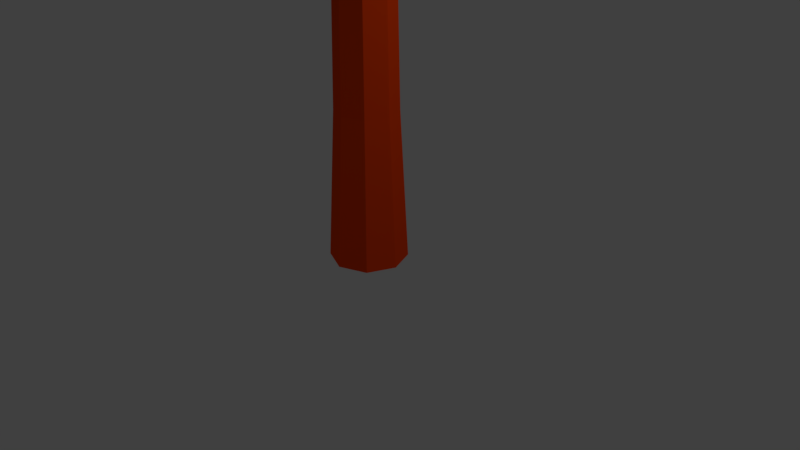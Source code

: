 # Source: tree_1.blend  (saved by Blender 2.79.0; exported with 4.5.12 LTS)
import bpy
from mathutils import Matrix  # noqa: F401  (used for matrix-valued properties, if any)

bpy.ops.wm.read_factory_settings(use_empty=True)
scene = bpy.context.scene
scene.name = 'Scene'

# ---- collections
col_collection_1 = bpy.data.collections.new('Collection 1'); scene.collection.children.link(col_collection_1)

# ---- materials (node trees are filled in below, after node groups)
mat_tree_2 = bpy.data.materials.new('tree 2')
mat_tree_2.alpha_threshold = 0.0
mat_tree_2.use_transparent_shadow = False
mat_tree_2.diffuse_color = (0.004777, 1.0, 0.008023, 1.0)
mat_tree_2.specular_color = (0.004908, 1.0, 0.008004)
mat_tree_2.roughness = 0.5
mat_tree_1 = bpy.data.materials.new('tree 1')
mat_tree_1.alpha_threshold = 0.0
mat_tree_1.use_transparent_shadow = False
mat_tree_1.diffuse_color = (1.0, 0.06301, 0.002428, 1.0)
mat_tree_1.specular_color = (1.0, 0.06266, 0.002546)
mat_tree_1.roughness = 0.5

# ---- material node trees

# ---- world
world_world = bpy.data.worlds.new('World'); scene.world = world_world
world_world.color = (0.05088, 0.05088, 0.05088)
world_world.use_sun_shadow = False
world_world.sun_shadow_jitter_overblur = 0.0
world_world.cycles.sampling_method = 'MANUAL'

# ---- cameras
cam_camera = bpy.data.cameras.new('Camera')
cam_camera.clip_end = 100.0
cam_camera.lens = 35.0
cam_camera.sensor_width = 32.0
cam_camera.sensor_height = 18.0
cam_camera.ortho_scale = 7.314
cam_camera.dof.focus_distance = 0.0
cam_camera.dof.aperture_fstop = 128.0

# ---- lights
light_lamp = bpy.data.lights.new('Lamp', 'POINT')
light_lamp.transmission_factor = 0.0
light_lamp.cutoff_distance = 30.0
light_lamp.energy = 100.0
light_lamp.shadow_buffer_clip_start = 1.001
light_lamp.shadow_soft_size = 0.1
light_lamp.shadow_maximum_resolution = 0.006
light_lamp.use_absolute_resolution = True

# ---- meshes
me_cylinder = bpy.data.meshes.new('Cylinder')
me_cylinder.from_pydata([(-0.6569, 2.17, 13.42), (-2.311, -0.07213, 13.3), (2.02, 1.3, 13.42), (1.954, -1.369, 13.64), (-0.6889, -2.333, 13.43), (-3.84, 0.05786, 11.23), (-1.164, 3.707, 11.36), (3.182, 2.15, 11.65), (3.102, -2.109, 11.58), (-1.123, -3.491, 11.43), (-3.134, 2.429, 9.969), (1.245, 3.557, 10.17), (3.888, 0.001884, 10.26), (1.237, -3.397, 10.16), (-3.028, -2.1, 9.818), (-2.033, 1.562, 8.104), (0.6577, 2.282, 8.391), (2.312, 0.004574, 8.391), (0.7162, -2.003, 8.168), (-1.961, -1.134, 8.168), (0.746, 1.805, 13.55), (-1.603, 1.155, 13.58), (-0.9848, 3.156, 12.59), (-3.308, 0.00181, 12.44), (-1.585, -1.346, 13.42), (2.14, -0.03857, 13.67), (2.779, 1.897, 12.67), (0.6717, -1.99, 13.77), (2.692, -1.837, 12.86), (-1.007, -3.146, 12.61), (-3.751, 1.35, 10.65), (-3.699, -1.158, 10.46), (0.04554, 3.906, 10.67), (-2.315, 3.318, 10.69), (3.786, 1.154, 11.05), (2.383, 3.001, 10.96), (2.301, -2.996, 10.88), (3.755, -1.103, 10.81), (-2.199, -3.011, 10.55), (0.05823, -3.655, 10.89), (-2.745, 2.129, 8.762), (1.041, 3.131, 9.099), (3.356, -0.03499, 9.121), (1.098, -2.893, 8.875), (-2.646, -1.699, 8.789), (-0.7589, 2.095, 8.079), (-2.18, 0.1852, 8.024), (1.579, 1.189, 8.366), (1.583, -1.074, 8.095), (-0.6719, -1.672, 8.088), (0.1058, -0.1493, 14.06), (-2.906, 2.21, 12.39), (1.199, 3.282, 12.33), (3.634, 0.07351, 12.52), (1.085, -3.28, 12.68), (-2.843, -2.164, 12.06), (-1.129, 3.541, 9.043), (2.945, 1.955, 9.56), (2.921, -1.979, 9.1), (-0.9931, -3.069, 9.115), (-3.619, 0.1576, 8.974), (-0.175, 0.1512, 7.789), (7.451e-09, 1.0, 0.0), (4.47e-09, 0.8, 3.881), (0.7071, 0.7071, 0.0), (0.5657, 0.5657, 3.881), (1.0, -5.116e-08, 0.0), (0.8, -3.944e-08, 3.881), (0.7071, -0.7071, 0.0), (0.5657, -0.5657, 3.881), (-7.997e-08, -1.0, 0.0), (-6.547e-08, -0.8, 3.881), (-0.7071, -0.7071, 0.0), (-0.5657, -0.5657, 3.881), (-1.0, 4.474e-09, 0.0), (-0.8, 5.07e-09, 3.881), (-0.7071, 0.7071, 0.0), (-0.5657, 0.5657, 3.881), (-3.576e-09, 0.72, 8.377), (0.5091, 0.5091, 8.377), (0.72, -3.535e-08, 8.377), (0.5091, -0.5091, 8.377), (-6.652e-08, -0.72, 8.377), (-0.5091, -0.5091, 8.377), (-0.72, 4.712e-09, 8.377), (-0.5091, 0.5091, 8.377)], [], [(0, 21, 50, 20), (0, 22, 51, 21), (0, 20, 52, 22), (1, 21, 51, 23), (1, 24, 50, 21), (1, 23, 55, 24), (2, 20, 50, 25), (2, 26, 52, 20), (2, 25, 53, 26), (3, 25, 50, 27), (3, 28, 53, 25), (3, 27, 54, 28), (4, 27, 50, 24), (4, 29, 54, 27), (4, 24, 55, 29), (5, 23, 51, 30), (5, 31, 55, 23), (5, 30, 60, 31), (6, 22, 52, 32), (6, 33, 51, 22), (6, 32, 56, 33), (7, 26, 53, 34), (7, 35, 52, 26), (7, 34, 57, 35), (8, 28, 54, 36), (8, 37, 53, 28), (8, 36, 58, 37), (9, 29, 55, 38), (9, 39, 54, 29), (9, 38, 59, 39), (10, 30, 51, 33), (10, 40, 60, 30), (10, 33, 56, 40), (11, 32, 52, 35), (11, 41, 56, 32), (11, 35, 57, 41), (12, 34, 53, 37), (12, 42, 57, 34), (12, 37, 58, 42), (13, 36, 54, 39), (13, 43, 58, 36), (13, 39, 59, 43), (14, 38, 55, 31), (14, 44, 59, 38), (14, 31, 60, 44), (15, 40, 56, 45), (15, 46, 60, 40), (15, 45, 61, 46), (16, 41, 57, 47), (16, 45, 56, 41), (16, 47, 61, 45), (17, 42, 58, 48), (17, 47, 57, 42), (17, 48, 61, 47), (18, 43, 59, 49), (18, 48, 58, 43), (18, 49, 61, 48), (19, 44, 60, 46), (19, 49, 59, 44), (19, 46, 61, 49), (62, 63, 65, 64), (64, 65, 67, 66), (66, 67, 69, 68), (68, 69, 71, 70), (70, 71, 73, 72), (72, 73, 75, 74), (71, 69, 81, 82), (74, 75, 77, 76), (76, 77, 63, 62), (62, 64, 66, 68, 70, 72, 74, 76), (79, 78, 85, 84, 83, 82, 81, 80), (77, 75, 84, 85), (67, 65, 79, 80), (73, 71, 82, 83), (63, 77, 85, 78), (65, 63, 78, 79), (69, 67, 80, 81), (75, 73, 83, 84)])
me_cylinder.polygons.foreach_set('material_index', [0, 0, 0, 0, 0, 0, 0, 0, 0, 0, 0, 0, 0, 0, 0, 0, 0, 0, 0, 0, 0, 0, 0, 0, 0, 0, 0, 0, 0, 0, 0, 0, 0, 0, 0, 0, 0, 0, 0, 0, 0, 0, 0, 0, 0, 0, 0, 0, 0, 0, 0, 0, 0, 0, 0, 0, 0, 0, 0, 0, 1, 1, 1, 1, 1, 1, 1, 1, 1, 1, 1, 1, 1, 1, 1, 1, 1, 1])
me_cylinder.materials.append(mat_tree_2)
me_cylinder.materials.append(mat_tree_1)
me_cylinder.use_remesh_preserve_volume = False
me_cylinder.use_remesh_preserve_attributes = False
me_cylinder.use_mirror_vertex_groups = False
me_cylinder.update()

# ---- objects
ob_cylinder = bpy.data.objects.new('Cylinder', me_cylinder)
ob_lamp = bpy.data.objects.new('Lamp', light_lamp)
ob_camera = bpy.data.objects.new('Camera', cam_camera)

# ---- transforms, parenting, visibility, modifiers, constraints
ob_cylinder.location = (-3.725e-09, 3.725e-09, 0.0)
ob_cylinder.scale = (0.5, 0.5, 0.5)
ob_cylinder.lineart.crease_threshold = 0.0
ob_lamp.location = (4.076, 1.005, 5.904)
ob_lamp.rotation_euler = (0.6503, 0.05522, 1.866)
ob_lamp.lock_rotations_4d = False
ob_lamp.empty_display_type = 'ARROWS'
ob_lamp.color = (0.0, 0.0, 0.0, 0.0)
ob_lamp.lineart.crease_threshold = 0.0
ob_camera.location = (7.481, -6.508, 5.344)
ob_camera.rotation_euler = (1.109, 0.0, 0.8149)
ob_camera.lock_rotations_4d = False
ob_camera.empty_display_type = 'ARROWS'
ob_camera.color = (0.0, 0.0, 0.0, 0.0)
ob_camera.display_type = 'WIRE'
ob_camera.lineart.crease_threshold = 0.0

# ---- collection membership
col_collection_1.objects.link(ob_cylinder)
col_collection_1.objects.link(ob_lamp)
col_collection_1.objects.link(ob_camera)

# ---- scene / render settings (as saved in the file)
scene.camera = ob_camera
scene.frame_start = 1; scene.frame_end = 250; scene.frame_set(1)
scene.render.engine = 'BLENDER_EEVEE_NEXT'
scene.render.resolution_percentage = 50
scene.render.dither_intensity = 0.0
scene.cycles.use_denoising = False
scene.cycles.samples = 128
scene.cycles.sampling_pattern = 'TABULATED_SOBOL'
scene.cycles.use_adaptive_sampling = False
scene.cycles.use_light_tree = False
scene.cycles.blur_glossy = 0.0
scene.cycles.sample_clamp_indirect = 0.0
scene.view_settings.view_transform = 'Standard'
bpy.context.view_layer.update()
